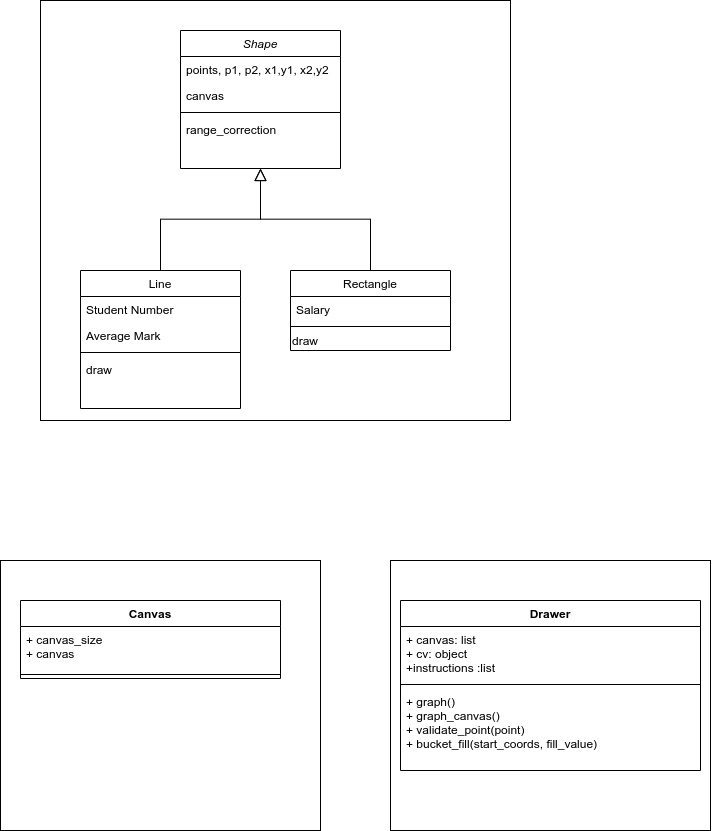

The diagram above was exported from draw.io. Its source (the exported page's mxGraphModel, read from the mxfile embedded in the PNG):
<mxGraphModel dx="2770" dy="1243" grid="1" gridSize="10" guides="1" tooltips="1" connect="1" arrows="1" fold="1" page="1" pageScale="1" pageWidth="827" pageHeight="1169" math="0" shadow="0">
  <root>
    <mxCell id="WIyWlLk6GJQsqaUBKTNV-0" />
    <mxCell id="WIyWlLk6GJQsqaUBKTNV-1" parent="WIyWlLk6GJQsqaUBKTNV-0" />
    <mxCell id="U-GGFNh50BDcQgUXCIjv-13" value="" style="rounded=0;whiteSpace=wrap;html=1;" vertex="1" parent="WIyWlLk6GJQsqaUBKTNV-1">
      <mxGeometry x="40" y="650" width="320" height="270" as="geometry" />
    </mxCell>
    <mxCell id="U-GGFNh50BDcQgUXCIjv-12" value="" style="rounded=0;whiteSpace=wrap;html=1;" vertex="1" parent="WIyWlLk6GJQsqaUBKTNV-1">
      <mxGeometry x="430" y="650" width="320" height="270" as="geometry" />
    </mxCell>
    <mxCell id="U-GGFNh50BDcQgUXCIjv-3" value="" style="rounded=0;whiteSpace=wrap;html=1;" vertex="1" parent="WIyWlLk6GJQsqaUBKTNV-1">
      <mxGeometry x="80" y="90" width="470" height="420" as="geometry" />
    </mxCell>
    <mxCell id="zkfFHV4jXpPFQw0GAbJ--0" value="Shape" style="swimlane;fontStyle=2;align=center;verticalAlign=top;childLayout=stackLayout;horizontal=1;startSize=26;horizontalStack=0;resizeParent=1;resizeLast=0;collapsible=1;marginBottom=0;rounded=0;shadow=0;strokeWidth=1;" parent="WIyWlLk6GJQsqaUBKTNV-1" vertex="1">
      <mxGeometry x="220" y="120" width="160" height="138" as="geometry">
        <mxRectangle x="230" y="140" width="160" height="26" as="alternateBounds" />
      </mxGeometry>
    </mxCell>
    <mxCell id="zkfFHV4jXpPFQw0GAbJ--1" value="points, p1, p2, x1,y1, x2,y2" style="text;align=left;verticalAlign=top;spacingLeft=4;spacingRight=4;overflow=hidden;rotatable=0;points=[[0,0.5],[1,0.5]];portConstraint=eastwest;" parent="zkfFHV4jXpPFQw0GAbJ--0" vertex="1">
      <mxGeometry y="26" width="160" height="26" as="geometry" />
    </mxCell>
    <mxCell id="zkfFHV4jXpPFQw0GAbJ--3" value="canvas" style="text;align=left;verticalAlign=top;spacingLeft=4;spacingRight=4;overflow=hidden;rotatable=0;points=[[0,0.5],[1,0.5]];portConstraint=eastwest;rounded=0;shadow=0;html=0;" parent="zkfFHV4jXpPFQw0GAbJ--0" vertex="1">
      <mxGeometry y="52" width="160" height="26" as="geometry" />
    </mxCell>
    <mxCell id="zkfFHV4jXpPFQw0GAbJ--4" value="" style="line;html=1;strokeWidth=1;align=left;verticalAlign=middle;spacingTop=-1;spacingLeft=3;spacingRight=3;rotatable=0;labelPosition=right;points=[];portConstraint=eastwest;" parent="zkfFHV4jXpPFQw0GAbJ--0" vertex="1">
      <mxGeometry y="78" width="160" height="8" as="geometry" />
    </mxCell>
    <mxCell id="zkfFHV4jXpPFQw0GAbJ--5" value="range_correction" style="text;align=left;verticalAlign=top;spacingLeft=4;spacingRight=4;overflow=hidden;rotatable=0;points=[[0,0.5],[1,0.5]];portConstraint=eastwest;" parent="zkfFHV4jXpPFQw0GAbJ--0" vertex="1">
      <mxGeometry y="86" width="160" height="26" as="geometry" />
    </mxCell>
    <mxCell id="zkfFHV4jXpPFQw0GAbJ--6" value="Line" style="swimlane;fontStyle=0;align=center;verticalAlign=top;childLayout=stackLayout;horizontal=1;startSize=26;horizontalStack=0;resizeParent=1;resizeLast=0;collapsible=1;marginBottom=0;rounded=0;shadow=0;strokeWidth=1;" parent="WIyWlLk6GJQsqaUBKTNV-1" vertex="1">
      <mxGeometry x="120" y="360" width="160" height="138" as="geometry">
        <mxRectangle x="130" y="380" width="160" height="26" as="alternateBounds" />
      </mxGeometry>
    </mxCell>
    <mxCell id="zkfFHV4jXpPFQw0GAbJ--7" value="Student Number" style="text;align=left;verticalAlign=top;spacingLeft=4;spacingRight=4;overflow=hidden;rotatable=0;points=[[0,0.5],[1,0.5]];portConstraint=eastwest;" parent="zkfFHV4jXpPFQw0GAbJ--6" vertex="1">
      <mxGeometry y="26" width="160" height="26" as="geometry" />
    </mxCell>
    <mxCell id="zkfFHV4jXpPFQw0GAbJ--8" value="Average Mark" style="text;align=left;verticalAlign=top;spacingLeft=4;spacingRight=4;overflow=hidden;rotatable=0;points=[[0,0.5],[1,0.5]];portConstraint=eastwest;rounded=0;shadow=0;html=0;" parent="zkfFHV4jXpPFQw0GAbJ--6" vertex="1">
      <mxGeometry y="52" width="160" height="26" as="geometry" />
    </mxCell>
    <mxCell id="zkfFHV4jXpPFQw0GAbJ--9" value="" style="line;html=1;strokeWidth=1;align=left;verticalAlign=middle;spacingTop=-1;spacingLeft=3;spacingRight=3;rotatable=0;labelPosition=right;points=[];portConstraint=eastwest;" parent="zkfFHV4jXpPFQw0GAbJ--6" vertex="1">
      <mxGeometry y="78" width="160" height="8" as="geometry" />
    </mxCell>
    <mxCell id="zkfFHV4jXpPFQw0GAbJ--11" value="draw" style="text;align=left;verticalAlign=top;spacingLeft=4;spacingRight=4;overflow=hidden;rotatable=0;points=[[0,0.5],[1,0.5]];portConstraint=eastwest;" parent="zkfFHV4jXpPFQw0GAbJ--6" vertex="1">
      <mxGeometry y="86" width="160" height="26" as="geometry" />
    </mxCell>
    <mxCell id="zkfFHV4jXpPFQw0GAbJ--12" value="" style="endArrow=block;endSize=10;endFill=0;shadow=0;strokeWidth=1;rounded=0;edgeStyle=elbowEdgeStyle;elbow=vertical;" parent="WIyWlLk6GJQsqaUBKTNV-1" source="zkfFHV4jXpPFQw0GAbJ--6" target="zkfFHV4jXpPFQw0GAbJ--0" edge="1">
      <mxGeometry width="160" relative="1" as="geometry">
        <mxPoint x="200" y="203" as="sourcePoint" />
        <mxPoint x="200" y="203" as="targetPoint" />
      </mxGeometry>
    </mxCell>
    <mxCell id="zkfFHV4jXpPFQw0GAbJ--13" value="Rectangle" style="swimlane;fontStyle=0;align=center;verticalAlign=top;childLayout=stackLayout;horizontal=1;startSize=26;horizontalStack=0;resizeParent=1;resizeLast=0;collapsible=1;marginBottom=0;rounded=0;shadow=0;strokeWidth=1;" parent="WIyWlLk6GJQsqaUBKTNV-1" vertex="1">
      <mxGeometry x="330" y="360" width="160" height="80" as="geometry">
        <mxRectangle x="340" y="380" width="170" height="26" as="alternateBounds" />
      </mxGeometry>
    </mxCell>
    <mxCell id="zkfFHV4jXpPFQw0GAbJ--14" value="Salary" style="text;align=left;verticalAlign=top;spacingLeft=4;spacingRight=4;overflow=hidden;rotatable=0;points=[[0,0.5],[1,0.5]];portConstraint=eastwest;" parent="zkfFHV4jXpPFQw0GAbJ--13" vertex="1">
      <mxGeometry y="26" width="160" height="26" as="geometry" />
    </mxCell>
    <mxCell id="zkfFHV4jXpPFQw0GAbJ--15" value="" style="line;html=1;strokeWidth=1;align=left;verticalAlign=middle;spacingTop=-1;spacingLeft=3;spacingRight=3;rotatable=0;labelPosition=right;points=[];portConstraint=eastwest;" parent="zkfFHV4jXpPFQw0GAbJ--13" vertex="1">
      <mxGeometry y="52" width="160" height="8" as="geometry" />
    </mxCell>
    <mxCell id="U-GGFNh50BDcQgUXCIjv-2" value="draw" style="text;html=1;align=left;verticalAlign=middle;resizable=0;points=[];autosize=1;" vertex="1" parent="zkfFHV4jXpPFQw0GAbJ--13">
      <mxGeometry y="60" width="160" height="20" as="geometry" />
    </mxCell>
    <mxCell id="zkfFHV4jXpPFQw0GAbJ--16" value="" style="endArrow=block;endSize=10;endFill=0;shadow=0;strokeWidth=1;rounded=0;edgeStyle=elbowEdgeStyle;elbow=vertical;" parent="WIyWlLk6GJQsqaUBKTNV-1" source="zkfFHV4jXpPFQw0GAbJ--13" target="zkfFHV4jXpPFQw0GAbJ--0" edge="1">
      <mxGeometry width="160" relative="1" as="geometry">
        <mxPoint x="210" y="373" as="sourcePoint" />
        <mxPoint x="310" y="271" as="targetPoint" />
      </mxGeometry>
    </mxCell>
    <mxCell id="U-GGFNh50BDcQgUXCIjv-4" value="Drawer" style="swimlane;fontStyle=1;align=center;verticalAlign=top;childLayout=stackLayout;horizontal=1;startSize=26;horizontalStack=0;resizeParent=1;resizeParentMax=0;resizeLast=0;collapsible=1;marginBottom=0;" vertex="1" parent="WIyWlLk6GJQsqaUBKTNV-1">
      <mxGeometry x="440" y="690" width="300" height="170" as="geometry" />
    </mxCell>
    <mxCell id="U-GGFNh50BDcQgUXCIjv-5" value="+ canvas: list&#10;+ cv: object&#10;+instructions :list&#10;" style="text;strokeColor=none;fillColor=none;align=left;verticalAlign=top;spacingLeft=4;spacingRight=4;overflow=hidden;rotatable=0;points=[[0,0.5],[1,0.5]];portConstraint=eastwest;" vertex="1" parent="U-GGFNh50BDcQgUXCIjv-4">
      <mxGeometry y="26" width="300" height="54" as="geometry" />
    </mxCell>
    <mxCell id="U-GGFNh50BDcQgUXCIjv-6" value="" style="line;strokeWidth=1;fillColor=none;align=left;verticalAlign=middle;spacingTop=-1;spacingLeft=3;spacingRight=3;rotatable=0;labelPosition=right;points=[];portConstraint=eastwest;" vertex="1" parent="U-GGFNh50BDcQgUXCIjv-4">
      <mxGeometry y="80" width="300" height="8" as="geometry" />
    </mxCell>
    <mxCell id="U-GGFNh50BDcQgUXCIjv-7" value="+ graph()&#10;+ graph_canvas()&#10;+ validate_point(point)&#10;+ bucket_fill(start_coords, fill_value)" style="text;strokeColor=none;fillColor=none;align=left;verticalAlign=top;spacingLeft=4;spacingRight=4;overflow=hidden;rotatable=0;points=[[0,0.5],[1,0.5]];portConstraint=eastwest;" vertex="1" parent="U-GGFNh50BDcQgUXCIjv-4">
      <mxGeometry y="88" width="300" height="82" as="geometry" />
    </mxCell>
    <mxCell id="U-GGFNh50BDcQgUXCIjv-8" value="Canvas" style="swimlane;fontStyle=1;align=center;verticalAlign=top;childLayout=stackLayout;horizontal=1;startSize=26;horizontalStack=0;resizeParent=1;resizeParentMax=0;resizeLast=0;collapsible=1;marginBottom=0;" vertex="1" parent="WIyWlLk6GJQsqaUBKTNV-1">
      <mxGeometry x="60" y="690" width="260" height="78" as="geometry" />
    </mxCell>
    <mxCell id="U-GGFNh50BDcQgUXCIjv-9" value="+ canvas_size&#10;+ canvas" style="text;strokeColor=none;fillColor=none;align=left;verticalAlign=top;spacingLeft=4;spacingRight=4;overflow=hidden;rotatable=0;points=[[0,0.5],[1,0.5]];portConstraint=eastwest;" vertex="1" parent="U-GGFNh50BDcQgUXCIjv-8">
      <mxGeometry y="26" width="260" height="44" as="geometry" />
    </mxCell>
    <mxCell id="U-GGFNh50BDcQgUXCIjv-10" value="" style="line;strokeWidth=1;fillColor=none;align=left;verticalAlign=middle;spacingTop=-1;spacingLeft=3;spacingRight=3;rotatable=0;labelPosition=right;points=[];portConstraint=eastwest;" vertex="1" parent="U-GGFNh50BDcQgUXCIjv-8">
      <mxGeometry y="70" width="260" height="8" as="geometry" />
    </mxCell>
  </root>
</mxGraphModel>